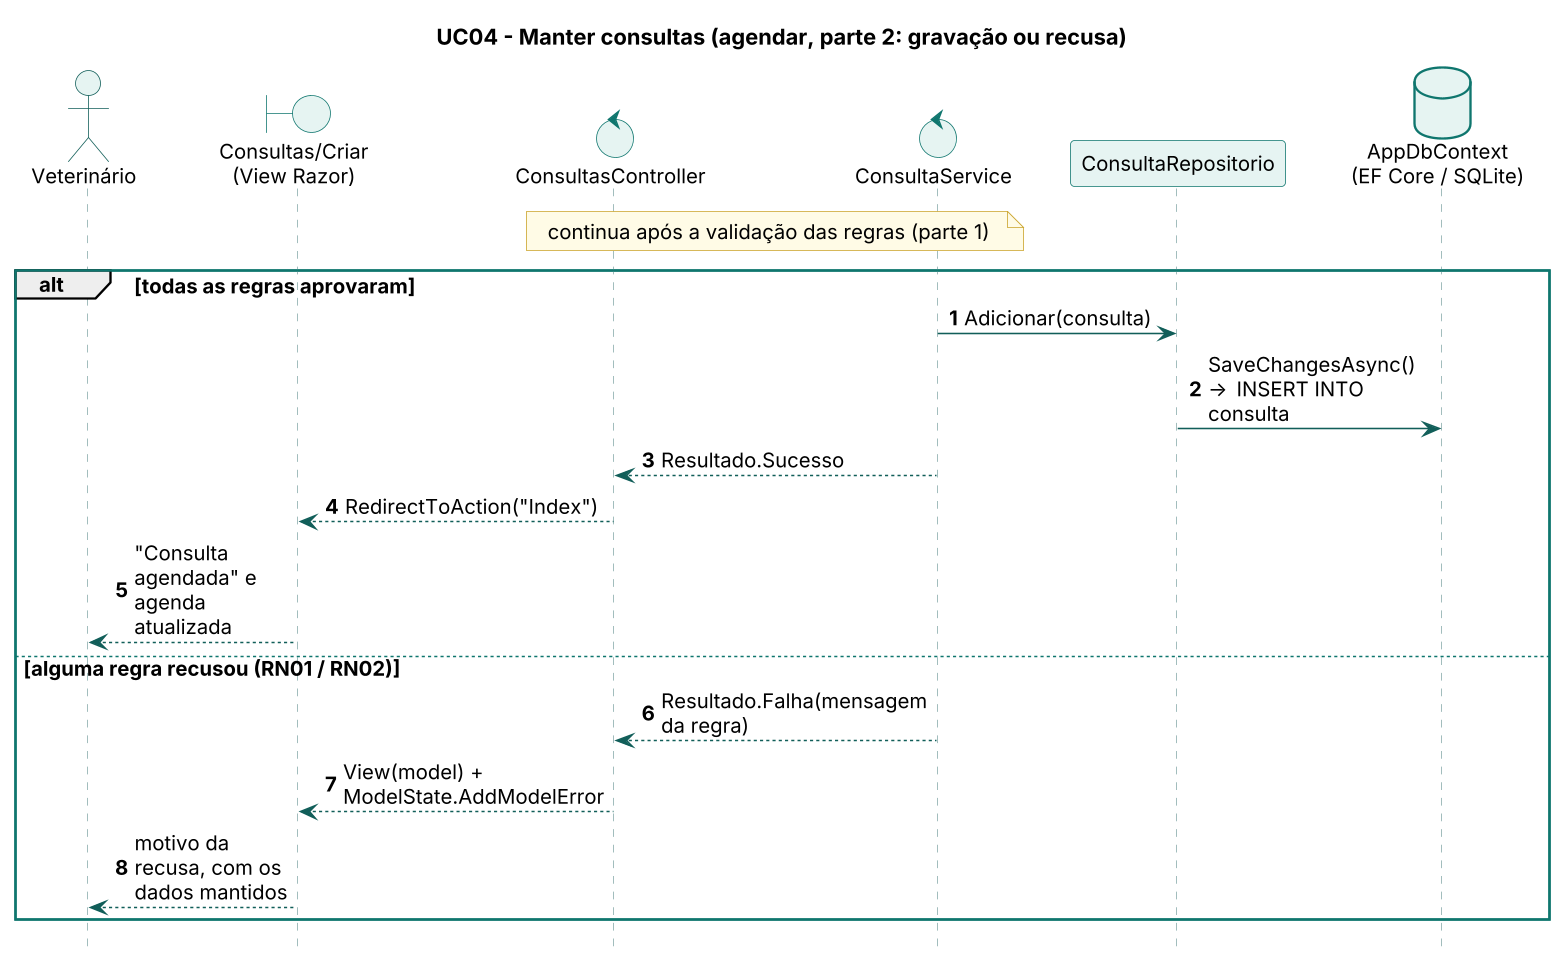

The diagram above was rendered by PlantUML. Its source (embedded in the PNG):
@startuml seq-uc04b
skinparamlocked dpi 150
!include _estilo.iuml
skinparam maxMessageSize 100
skinparam ParticipantPadding 2
skinparam BoxPadding 2
skinparam defaultFontSize 13
autonumber
title UC04 - Manter consultas (agendar, parte 2: gravação ou recusa)
actor "Veterinário" as V
boundary "Consultas/Criar\n(View Razor)" as T
control "ConsultasController" as C
control "ConsultaService" as S
participant "ConsultaRepositorio" as R
database "AppDbContext\n(EF Core / SQLite)" as DB
note over C, S : continua após a validação das regras (parte 1)
alt todas as regras aprovaram
  S -> R : Adicionar(consulta)
  R -> DB : SaveChangesAsync() -> INSERT INTO consulta
  S --> C : Resultado.Sucesso
  C --> T : RedirectToAction("Index")
  T --> V : "Consulta agendada" e agenda atualizada
else alguma regra recusou (RN01 / RN02)
  S --> C : Resultado.Falha(mensagem da regra)
  C --> T : View(model) + ModelState.AddModelError
  T --> V : motivo da recusa, com os dados mantidos
end
@enduml